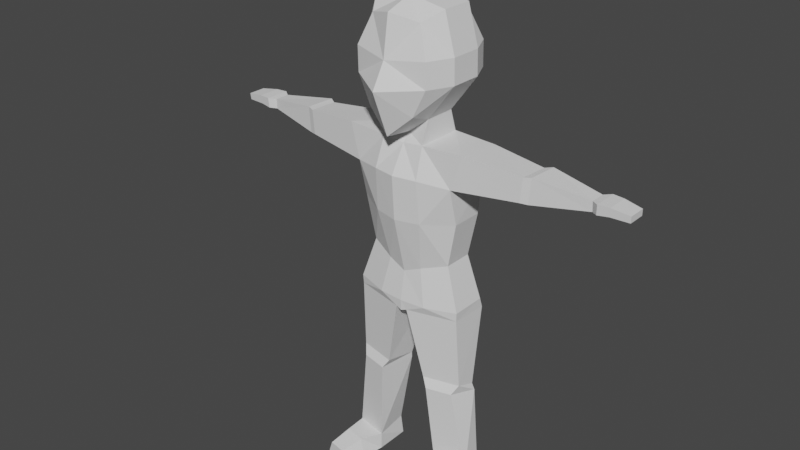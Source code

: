 # Source: walkZombie.blend  (saved by Blender 3.0.42; exported with 4.5.12 LTS)
import bpy
from mathutils import Matrix  # noqa: F401  (used for matrix-valued properties, if any)

bpy.ops.wm.read_factory_settings(use_empty=True)
scene = bpy.context.scene
scene.name = 'Scene'

# ---- collections
col_collection = bpy.data.collections.new('Collection'); scene.collection.children.link(col_collection)

# ---- world
world_world = bpy.data.worlds.new('World'); scene.world = world_world
world_world.use_nodes = True; world_world.node_tree.nodes.clear()
_N = world_world.node_tree.nodes; _L = world_world.node_tree.links
n0 = _N.new('ShaderNodeOutputWorld'); n0.name = 'World Output'; n0.location = (300, 300)
n1 = _N.new('ShaderNodeBackground'); n1.name = 'Background'; n1.location = (10, 300)
n1.inputs[0].default_value = (0.05088, 0.05088, 0.05088, 1.0)
_L.new(n1.outputs[0], n0.inputs[0])
n0.is_active_output = True
world_world.color = (0.05088, 0.05088, 0.05088)
world_world.use_sun_shadow = False
world_world.sun_shadow_jitter_overblur = 0.0

# ---- meshes
me_cubemesh_002 = bpy.data.meshes.new('CubeMesh.002')
me_cubemesh_002.from_pydata([(0.1364, -0.1494, 1.548), (0.1364, -0.1518, 1.64), (0.1364, 0.1478, 1.548), (0.1364, 0.1453, 1.64), (0.08674, -0.1516, 1.447), (0.09482, -0.125, 1.748), (0.09726, 0.1241, 1.472), (0.09482, 0.1274, 1.728), (0.0, 0.1401, 1.406), (0.0, 0.1584, 1.752), (0.0, -0.1712, 1.369), (0.0, -0.1649, 1.773), (0.0, -0.1866, 1.626), (0.0, -0.2391, 1.537), (0.0, 0.1763, 1.64), (0.0, 0.1787, 1.548), (0.07942, -0.06167, 1.414), (0.07942, 0.05747, 1.414), (0.1372, 0.05957, 1.783), (0.1372, -0.05957, 1.783), (0.0, 0.05957, 1.807), (0.0, -0.05957, 1.807), (0.0, 0.0584, 1.362), (0.0, -0.05957, 1.353), (0.1787, 0.05957, 1.548), (0.1787, -0.05957, 1.548), (0.1787, 0.05713, 1.64), (0.1787, -0.06201, 1.64), (0.07942, -0.09262, 1.332), (0.07942, 0.08399, 1.332), (0.0, 0.08518, 1.333), (0.0, -0.08991, 1.323), (0.08522, -0.1305, 1.222), (0.08522, 0.1272, 1.226), (0.0, 0.1443, 1.232), (0.0, -0.1492, 1.224), (0.2326, -0.08408, 1.336), (0.2377, 0.08635, 1.323), (0.1928, -0.08936, 1.208), (0.1979, 0.08107, 1.194), (0.06634, -0.07833, 0.8719), (0.06634, 0.08212, 0.8719), (0.0, 0.08945, 0.8719), (0.0, -0.08436, 0.8438), (0.1594, -0.04661, 0.9007), (0.1594, 0.06411, 0.9007), (0.0898, 0.09719, 1.062), (0.0, 0.117, 1.062), (0.0898, -0.1172, 1.062), (0.1941, -0.05433, 1.068), (0.1941, 0.06592, 1.068), (0.0, -0.1377, 1.06), (0.665, -0.0125, 1.289), (0.665, 0.04449, 1.289), (0.6655, -0.01061, 1.252), (0.6655, 0.04638, 1.252), (0.4453, 0.05953, 1.309), (0.4365, 0.05899, 1.22), (0.443, -0.05422, 1.315), (0.4343, -0.05477, 1.226), (0.4705, 0.07425, 1.313), (0.4683, -0.04553, 1.318), (0.4602, -0.04577, 1.224), (0.4623, 0.07401, 1.218), (0.6901, -0.03064, 1.292), (0.6901, 0.06236, 1.292), (0.6884, -0.02754, 1.255), (0.6884, 0.06546, 1.255), (0.798, -0.01773, 1.282), (0.798, 0.04938, 1.282), (0.7968, -0.0155, 1.258), (0.7968, 0.05161, 1.258), (0.7318, 0.05705, 1.292), (0.7303, 0.05982, 1.26), (0.7318, -0.02594, 1.292), (0.7303, -0.02317, 1.26), (0.0939, -0.09626, 0.7342), (0.09578, 0.1341, 0.7342), (0.0, 0.1261, 0.7456), (0.0, -0.1036, 0.7342), (0.2111, -0.06141, 0.7404), (0.2111, 0.07361, 0.7404), (0.02214, -0.09926, 0.7012), (0.02339, 0.1194, 0.6956), (0.0, 0.1035, 0.699), (0.0, -0.1019, 0.6932), (0.2092, -0.05979, 0.7072), (0.2104, 0.08752, 0.7016), (0.1294, -0.06274, 0.06766), (0.1394, 0.06681, 0.07479), (0.2504, -0.03722, 0.06877), (0.2404, 0.04963, 0.07571), (0.0799, -0.07332, 0.4328), (0.217, -0.0444, 0.4372), (0.217, 0.03517, 0.4068), (0.0799, 0.0585, 0.4024), (0.1018, -0.08627, 0.3988), (0.2281, 0.0354, 0.3855), (0.1986, -0.06584, 0.4019), (0.08104, 0.06043, 0.3807), (0.13, -0.06274, 0.001493), (0.13, 0.06852, 0.001493), (0.2511, -0.03722, 0.002596), (0.2511, 0.04792, 0.002596), (0.1893, -0.2215, 0.05116), (0.2543, -0.2078, 0.05175), (0.171, -0.2251, 0.001719), (0.2726, -0.2036, 0.002645), (0.1449, -0.1451, 0.00121), (0.1664, -0.1398, 0.06938), (0.2675, -0.1192, 0.002327), (0.244, -0.1214, 0.07166), (-0.1364, -0.1494, 1.548), (-0.1364, -0.1518, 1.64), (-0.1364, 0.1478, 1.548), (-0.1364, 0.1453, 1.64), (-0.08674, -0.1516, 1.447), (-0.09482, -0.125, 1.748), (-0.09726, 0.1241, 1.472), (-0.09482, 0.1274, 1.728), (-0.07942, -0.06167, 1.414), (-0.07942, 0.05747, 1.414), (-0.1372, 0.05957, 1.783), (-0.1372, -0.05957, 1.783), (-0.1787, 0.05957, 1.548), (-0.1787, -0.05957, 1.548), (-0.1787, 0.05713, 1.64), (-0.1787, -0.06201, 1.64), (-0.07942, -0.09262, 1.332), (-0.07942, 0.08399, 1.332), (-0.08522, -0.1305, 1.222), (-0.08522, 0.1272, 1.226), (-0.2326, -0.08408, 1.336), (-0.2377, 0.08635, 1.323), (-0.1928, -0.08936, 1.208), (-0.1979, 0.08107, 1.194), (-0.06634, -0.07833, 0.8719), (-0.06634, 0.08212, 0.8719), (-0.1594, -0.04661, 0.9007), (-0.1594, 0.06411, 0.9007), (-0.0898, 0.09719, 1.062), (-0.0898, -0.1172, 1.062), (-0.1941, -0.05433, 1.068), (-0.1941, 0.06592, 1.068), (-0.665, -0.0125, 1.289), (-0.665, 0.04449, 1.289), (-0.6655, -0.01061, 1.252), (-0.6655, 0.04638, 1.252), (-0.4453, 0.05953, 1.309), (-0.4365, 0.05899, 1.22), (-0.443, -0.05422, 1.315), (-0.4343, -0.05477, 1.226), (-0.4705, 0.07425, 1.313), (-0.4683, -0.04553, 1.318), (-0.4602, -0.04577, 1.224), (-0.4623, 0.07401, 1.218), (-0.6901, -0.03064, 1.292), (-0.6901, 0.06236, 1.292), (-0.6884, -0.02754, 1.255), (-0.6884, 0.06546, 1.255), (-0.798, -0.01773, 1.282), (-0.798, 0.04938, 1.282), (-0.7968, -0.0155, 1.258), (-0.7968, 0.05161, 1.258), (-0.7318, 0.05705, 1.292), (-0.7303, 0.05982, 1.26), (-0.7318, -0.02594, 1.292), (-0.7303, -0.02317, 1.26), (-0.0939, -0.09626, 0.7342), (-0.09578, 0.1341, 0.7342), (-0.2111, -0.06141, 0.7404), (-0.2111, 0.07361, 0.7404), (-0.02214, -0.09926, 0.7012), (-0.02339, 0.1194, 0.6956), (-0.2092, -0.05979, 0.7072), (-0.2104, 0.08752, 0.7016), (-0.1294, -0.06274, 0.06766), (-0.1394, 0.06681, 0.07479), (-0.2504, -0.03722, 0.06877), (-0.2404, 0.04963, 0.07571), (-0.0799, -0.07332, 0.4328), (-0.217, -0.0444, 0.4372), (-0.217, 0.03517, 0.4068), (-0.0799, 0.0585, 0.4024), (-0.1018, -0.08627, 0.3988), (-0.2281, 0.0354, 0.3855), (-0.1986, -0.06584, 0.4019), (-0.08104, 0.06043, 0.3807), (-0.13, -0.06274, 0.001493), (-0.13, 0.06852, 0.001493), (-0.2511, -0.03722, 0.002596), (-0.2511, 0.04792, 0.002596), (-0.1893, -0.2215, 0.05116), (-0.2543, -0.2078, 0.05175), (-0.171, -0.2251, 0.001719), (-0.2726, -0.2036, 0.002645), (-0.1449, -0.1451, 0.00121), (-0.1664, -0.1398, 0.06938), (-0.2675, -0.1192, 0.002327), (-0.244, -0.1214, 0.07166)], [], [(27, 0, 25), (0, 27, 1), (7, 14, 9), (14, 7, 3), (5, 27, 19), (27, 5, 1), (25, 4, 16), (4, 25, 0), (4, 10, 23), (4, 23, 16), (12, 0, 1), (0, 12, 13), (21, 5, 19), (5, 21, 11), (15, 6, 8), (6, 15, 2), (12, 5, 11), (5, 12, 1), (0, 13, 4), (13, 10, 4), (3, 15, 14), (15, 3, 2), (9, 20, 7), (7, 20, 18), (20, 21, 18), (18, 21, 19), (17, 22, 8), (8, 6, 17), (22, 17, 29), (22, 29, 30), (24, 6, 2), (24, 17, 6), (25, 17, 24), (17, 25, 16), (26, 7, 18), (7, 26, 3), (19, 26, 18), (26, 19, 27), (3, 24, 2), (24, 3, 26), (26, 25, 24), (25, 26, 27), (29, 34, 30), (34, 29, 33), (16, 29, 17), (29, 16, 28), (28, 23, 31), (23, 28, 16), (48, 44, 49), (44, 48, 40), (36, 28, 38), (28, 32, 38), (31, 32, 28), (32, 31, 35), (60, 55, 63), (55, 60, 53), (37, 29, 36), (29, 28, 36), (37, 33, 29), (33, 37, 39), (41, 47, 46), (47, 41, 42), (44, 81, 45), (81, 44, 80), (45, 77, 41), (77, 45, 81), (50, 45, 46), (46, 45, 41), (51, 40, 48), (40, 51, 43), (49, 44, 50), (50, 44, 45), (38, 49, 39), (39, 49, 50), (35, 51, 32), (32, 51, 48), (39, 46, 33), (46, 39, 50), (33, 47, 34), (47, 33, 46), (32, 48, 38), (38, 48, 49), (53, 67, 55), (67, 53, 65), (61, 52, 60), (53, 60, 52), (62, 54, 61), (52, 61, 54), (63, 54, 62), (54, 63, 55), (59, 39, 57), (39, 59, 38), (38, 59, 36), (58, 36, 59), (56, 37, 58), (37, 36, 58), (57, 37, 56), (37, 57, 39), (62, 57, 63), (57, 62, 59), (62, 61, 58), (58, 59, 62), (61, 60, 56), (56, 58, 61), (63, 56, 60), (56, 63, 57), (69, 73, 72), (73, 69, 71), (65, 52, 64), (52, 65, 53), (64, 52, 66), (52, 54, 66), (66, 55, 67), (55, 66, 54), (69, 68, 70), (69, 70, 71), (69, 72, 68), (72, 74, 68), (75, 68, 74), (68, 75, 70), (70, 75, 71), (75, 73, 71), (73, 75, 66), (66, 67, 73), (74, 64, 75), (64, 66, 75), (72, 64, 74), (64, 72, 65), (65, 73, 67), (73, 65, 72), (81, 80, 86), (81, 86, 87), (87, 83, 77), (77, 81, 87), (41, 78, 42), (78, 41, 77), (76, 44, 40), (44, 76, 80), (43, 76, 40), (76, 43, 79), (85, 84, 82), (82, 84, 83), (96, 88, 98), (98, 88, 90), (83, 78, 77), (78, 83, 84), (86, 76, 82), (76, 86, 80), (79, 82, 76), (82, 79, 85), (104, 108, 106), (108, 104, 109), (97, 89, 99), (89, 97, 91), (98, 90, 97), (97, 90, 91), (99, 88, 96), (88, 99, 89), (83, 92, 82), (92, 83, 95), (86, 93, 87), (94, 87, 93), (87, 95, 83), (95, 87, 94), (92, 86, 82), (86, 92, 93), (95, 96, 92), (96, 95, 99), (93, 97, 94), (97, 93, 98), (94, 99, 95), (99, 94, 97), (96, 93, 92), (93, 96, 98), (102, 101, 103), (101, 102, 100), (88, 89, 101), (88, 101, 100), (91, 101, 89), (101, 91, 103), (90, 103, 91), (103, 90, 102), (104, 107, 105), (107, 104, 106), (108, 107, 106), (107, 108, 110), (109, 105, 111), (105, 109, 104), (105, 110, 111), (110, 105, 107), (90, 110, 102), (110, 90, 111), (88, 111, 90), (111, 88, 109), (110, 108, 100), (110, 100, 102), (109, 100, 108), (100, 109, 88), (127, 112, 113), (112, 127, 125), (119, 9, 14), (14, 115, 119), (123, 127, 117), (127, 113, 117), (125, 116, 112), (116, 125, 120), (116, 23, 10), (23, 116, 120), (12, 113, 112), (12, 112, 13), (117, 21, 123), (21, 117, 11), (15, 118, 114), (118, 15, 8), (117, 12, 11), (12, 117, 113), (13, 116, 10), (13, 112, 116), (115, 14, 15), (115, 15, 114), (9, 119, 20), (119, 122, 20), (20, 122, 21), (122, 123, 21), (121, 8, 22), (8, 121, 118), (30, 129, 22), (121, 22, 129), (124, 118, 121), (124, 114, 118), (125, 124, 121), (125, 121, 120), (119, 126, 122), (126, 119, 115), (123, 122, 126), (123, 126, 127), (115, 124, 126), (124, 115, 114), (126, 125, 127), (125, 126, 124), (129, 34, 131), (34, 129, 30), (129, 120, 121), (120, 129, 128), (23, 128, 31), (128, 23, 120), (138, 141, 142), (141, 138, 136), (132, 134, 128), (128, 134, 130), (31, 130, 35), (130, 31, 128), (152, 147, 145), (147, 152, 155), (133, 132, 129), (129, 132, 128), (133, 129, 131), (133, 131, 135), (137, 140, 47), (47, 42, 137), (138, 171, 170), (171, 138, 139), (169, 139, 137), (139, 169, 171), (139, 143, 140), (140, 137, 139), (51, 136, 43), (136, 51, 141), (142, 143, 138), (143, 139, 138), (134, 135, 142), (135, 143, 142), (51, 35, 130), (130, 141, 51), (135, 140, 143), (140, 135, 131), (131, 47, 140), (47, 131, 34), (130, 134, 141), (134, 142, 141), (145, 159, 157), (159, 145, 147), (144, 152, 145), (152, 144, 153), (146, 153, 144), (153, 146, 154), (146, 155, 154), (155, 146, 147), (151, 135, 134), (135, 151, 149), (151, 132, 150), (132, 151, 134), (150, 133, 148), (133, 150, 132), (133, 149, 148), (149, 133, 135), (154, 149, 151), (149, 154, 155), (153, 154, 150), (150, 154, 151), (152, 153, 148), (150, 148, 153), (148, 155, 152), (155, 148, 149), (161, 164, 165), (161, 165, 163), (157, 144, 145), (144, 157, 156), (156, 158, 144), (144, 158, 146), (158, 147, 146), (147, 158, 159), (163, 162, 161), (160, 161, 162), (160, 164, 161), (164, 160, 166), (160, 167, 166), (167, 160, 162), (163, 167, 162), (167, 163, 165), (165, 158, 167), (158, 165, 159), (166, 167, 156), (156, 167, 158), (164, 156, 157), (156, 164, 166), (157, 165, 164), (165, 157, 159), (175, 174, 171), (170, 171, 174), (173, 175, 169), (171, 169, 175), (78, 137, 42), (137, 78, 169), (168, 136, 138), (138, 170, 168), (43, 168, 79), (168, 43, 136), (172, 84, 85), (172, 173, 84), (176, 184, 186), (186, 178, 176), (169, 78, 173), (78, 84, 173), (174, 168, 170), (168, 174, 172), (79, 168, 172), (79, 172, 85), (192, 196, 197), (196, 192, 194), (185, 177, 179), (177, 185, 187), (178, 186, 185), (185, 179, 178), (187, 176, 177), (176, 187, 184), (173, 180, 183), (180, 173, 172), (181, 174, 175), (175, 182, 181), (175, 183, 182), (183, 175, 173), (180, 172, 174), (174, 181, 180), (184, 183, 180), (183, 184, 187), (185, 181, 182), (181, 185, 186), (187, 182, 183), (182, 187, 185), (184, 181, 186), (180, 181, 184), (190, 189, 188), (189, 190, 191), (188, 189, 176), (177, 176, 189), (179, 189, 191), (189, 179, 177), (178, 191, 190), (191, 178, 179), (195, 192, 193), (192, 195, 194), (196, 195, 198), (195, 196, 194), (197, 193, 192), (193, 197, 199), (193, 199, 198), (193, 198, 195), (178, 198, 199), (198, 178, 190), (176, 199, 197), (199, 176, 178), (198, 188, 196), (188, 198, 190), (197, 188, 176), (188, 197, 196)])
_uv = me_cubemesh_002.uv_layers.new(name='Cube-lib-UV0')
_uv.uv.foreach_set('vector', [0.5417, 0.6667, 0.4583, 0.75, 0.4583, 0.6667, 0.4583, 0.75, 0.5417, 0.6667, 0.5417, 0.75, 0.625, 0.5, 0.5417, 0.375, 0.625, 0.375, 0.5417, 0.375, 0.625, 0.5, 0.5417, 0.5, 0.625, 0.75, 0.5417, 0.6667, 0.625, 0.6667, 0.5417, 0.6667, 0.625, 0.75, 0.5417, 0.75, 0.4583, 0.6667, 0.375, 0.75, 0.375, 0.6667, 0.375, 0.75, 0.4583, 0.6667, 0.4583, 0.75, 0.375, 0.75, 0.25, 0.75, 0.25, 0.6667, 0.375, 0.75, 0.25, 0.6667, 0.375, 0.6667, 0.5417, 0.875, 0.4583, 0.75, 0.5417, 0.75, 0.4583, 0.75, 0.5417, 0.875, 0.4583, 0.875, 0.75, 0.6667, 0.625, 0.75, 0.625, 0.6667, 0.625, 0.75, 0.75, 0.6667, 0.75, 0.75, 0.4583, 0.375, 0.375, 0.5, 0.375, 0.375, 0.375, 0.5, 0.4583, 0.375, 0.4583, 0.5, 0.5417, 0.875, 0.625, 0.75, 0.625, 0.875, 0.625, 0.75, 0.5417, 0.875, 0.5417, 0.75, 0.4583, 0.75, 0.4583, 0.875, 0.375, 0.75, 0.4583, 0.875, 0.375, 0.875, 0.375, 0.75, 0.5417, 0.5, 0.4583, 0.375, 0.5417, 0.375, 0.4583, 0.375, 0.5417, 0.5, 0.4583, 0.5, 0.75, 0.5, 0.75, 0.5833, 0.625, 0.5, 0.625, 0.5, 0.75, 0.5833, 0.625, 0.5833, 0.75, 0.5833, 0.75, 0.6667, 0.625, 0.5833, 0.625, 0.5833, 0.75, 0.6667, 0.625, 0.6667, 0.375, 0.5833, 0.25, 0.5833, 0.25, 0.5, 0.25, 0.5, 0.375, 0.5, 0.375, 0.5833, 0.25, 0.5833, 0.375, 0.5833, 0.375, 0.5833, 0.25, 0.5833, 0.375, 0.5833, 0.25, 0.5833, 0.4583, 0.5833, 0.375, 0.5, 0.4583, 0.5, 0.4583, 0.5833, 0.375, 0.5833, 0.375, 0.5, 0.4583, 0.6667, 0.375, 0.5833, 0.4583, 0.5833, 0.375, 0.5833, 0.4583, 0.6667, 0.375, 0.6667, 0.5417, 0.5833, 0.625, 0.5, 0.625, 0.5833, 0.625, 0.5, 0.5417, 0.5833, 0.5417, 0.5, 0.625, 0.6667, 0.5417, 0.5833, 0.625, 0.5833, 0.5417, 0.5833, 0.625, 0.6667, 0.5417, 0.6667, 0.5417, 0.5, 0.4583, 0.5833, 0.4583, 0.5, 0.4583, 0.5833, 0.5417, 0.5, 0.5417, 0.5833, 0.5417, 0.5833, 0.4583, 0.6667, 0.4583, 0.5833, 0.4583, 0.6667, 0.5417, 0.5833, 0.5417, 0.6667, 0.375, 0.5833, 0.25, 0.5833, 0.25, 0.5833, 0.25, 0.5833, 0.375, 0.5833, 0.375, 0.5833, 0.375, 0.6667, 0.375, 0.5833, 0.375, 0.5833, 0.375, 0.5833, 0.375, 0.6667, 0.375, 0.6667, 0.375, 0.6667, 0.25, 0.6667, 0.25, 0.6667, 0.25, 0.6667, 0.375, 0.6667, 0.375, 0.6667, 0.375, 0.6667, 0.375, 0.6667, 0.375, 0.6667, 0.375, 0.6667, 0.375, 0.6667, 0.375, 0.6667, 0.375, 0.6667, 0.375, 0.6667, 0.375, 0.6667, 0.375, 0.6667, 0.375, 0.6667, 0.375, 0.6667, 0.25, 0.6667, 0.375, 0.6667, 0.375, 0.6667, 0.375, 0.6667, 0.25, 0.6667, 0.25, 0.6667, 0.375, 0.5833, 0.375, 0.5833, 0.375, 0.5833, 0.375, 0.5833, 0.375, 0.5833, 0.375, 0.5833, 0.375, 0.5833, 0.375, 0.5833, 0.375, 0.6667, 0.375, 0.5833, 0.375, 0.6667, 0.375, 0.6667, 0.375, 0.5833, 0.375, 0.5833, 0.375, 0.5833, 0.375, 0.5833, 0.375, 0.5833, 0.375, 0.5833, 0.375, 0.5833, 0.25, 0.5833, 0.375, 0.5833, 0.25, 0.5833, 0.375, 0.5833, 0.25, 0.5833, 0.375, 0.6667, 0.375, 0.5833, 0.375, 0.5833, 0.375, 0.5833, 0.375, 0.6667, 0.375, 0.6667, 0.375, 0.5833, 0.375, 0.5833, 0.375, 0.5833, 0.375, 0.5833, 0.375, 0.5833, 0.375, 0.5833, 0.375, 0.5833, 0.375, 0.5833, 0.375, 0.5833, 0.375, 0.5833, 0.375, 0.5833, 0.375, 0.5833, 0.25, 0.6667, 0.375, 0.6667, 0.375, 0.6667, 0.375, 0.6667, 0.25, 0.6667, 0.25, 0.6667, 0.375, 0.6667, 0.375, 0.6667, 0.375, 0.5833, 0.375, 0.5833, 0.375, 0.6667, 0.375, 0.5833, 0.375, 0.6667, 0.375, 0.6667, 0.375, 0.5833, 0.375, 0.5833, 0.375, 0.6667, 0.375, 0.5833, 0.25, 0.6667, 0.25, 0.6667, 0.375, 0.6667, 0.375, 0.6667, 0.25, 0.6667, 0.375, 0.6667, 0.375, 0.5833, 0.375, 0.5833, 0.375, 0.5833, 0.375, 0.5833, 0.375, 0.5833, 0.375, 0.5833, 0.375, 0.5833, 0.25, 0.5833, 0.25, 0.5833, 0.25, 0.5833, 0.375, 0.5833, 0.375, 0.5833, 0.375, 0.6667, 0.375, 0.6667, 0.375, 0.6667, 0.375, 0.6667, 0.375, 0.6667, 0.375, 0.6667, 0.375, 0.5833, 0.375, 0.5833, 0.375, 0.5833, 0.375, 0.5833, 0.375, 0.5833, 0.375, 0.5833, 0.375, 0.6667, 0.375, 0.6667, 0.375, 0.5833, 0.375, 0.5833, 0.375, 0.5833, 0.375, 0.6667, 0.375, 0.6667, 0.375, 0.6667, 0.375, 0.6667, 0.375, 0.6667, 0.375, 0.6667, 0.375, 0.6667, 0.375, 0.5833, 0.375, 0.6667, 0.375, 0.6667, 0.375, 0.6667, 0.375, 0.5833, 0.375, 0.5833, 0.375, 0.6667, 0.375, 0.5833, 0.375, 0.5833, 0.375, 0.5833, 0.375, 0.6667, 0.375, 0.6667, 0.375, 0.6667, 0.375, 0.6667, 0.375, 0.6667, 0.375, 0.6667, 0.375, 0.6667, 0.375, 0.6667, 0.375, 0.5833, 0.375, 0.5833, 0.375, 0.6667, 0.375, 0.5833, 0.375, 0.6667, 0.375, 0.6667, 0.375, 0.5833, 0.375, 0.5833, 0.375, 0.5833, 0.375, 0.5833, 0.375, 0.5833, 0.375, 0.5833, 0.375, 0.6667, 0.375, 0.5833, 0.375, 0.5833, 0.375, 0.5833, 0.375, 0.6667, 0.375, 0.6667, 0.375, 0.6667, 0.375, 0.6667, 0.375, 0.6667, 0.375, 0.6667, 0.375, 0.6667, 0.375, 0.6667, 0.375, 0.6667, 0.375, 0.5833, 0.375, 0.5833, 0.375, 0.5833, 0.375, 0.6667, 0.375, 0.6667, 0.375, 0.5833, 0.375, 0.5833, 0.375, 0.5833, 0.375, 0.5833, 0.375, 0.5833, 0.375, 0.5833, 0.375, 0.5833, 0.375, 0.5833, 0.375, 0.5833, 0.375, 0.5833, 0.375, 0.5833, 0.375, 0.5833, 0.375, 0.5833, 0.375, 0.6667, 0.375, 0.6667, 0.375, 0.6667, 0.375, 0.5833, 0.375, 0.5833, 0.375, 0.6667, 0.375, 0.6667, 0.375, 0.6667, 0.375, 0.6667, 0.375, 0.6667, 0.375, 0.6667, 0.375, 0.6667, 0.375, 0.5833, 0.375, 0.5833, 0.375, 0.5833, 0.375, 0.6667, 0.375, 0.6667, 0.375, 0.5833, 0.375, 0.6667, 0.375, 0.6667, 0.375, 0.5833, 0.375, 0.6667, 0.375, 0.5833, 0.375, 0.5833, 0.375, 0.5833, 0.375, 0.6667, 0.375, 0.5833, 0.375, 0.6667, 0.375, 0.6667, 0.375, 0.6667, 0.375, 0.6667, 0.375, 0.6667, 0.375, 0.6667, 0.375, 0.6667, 0.375, 0.6667, 0.375, 0.6667, 0.375, 0.6667, 0.375, 0.5833, 0.375, 0.6667, 0.375, 0.5833, 0.375, 0.5833, 0.375, 0.5833, 0.375, 0.6667, 0.375, 0.6667, 0.375, 0.6667, 0.375, 0.5833, 0.375, 0.5833, 0.375, 0.6667, 0.375, 0.6667, 0.375, 0.6667, 0.375, 0.6667, 0.375, 0.6667, 0.375, 0.6667, 0.375, 0.5833, 0.375, 0.6667, 0.375, 0.6667, 0.375, 0.6667, 0.375, 0.5833, 0.375, 0.5833, 0.375, 0.5833, 0.375, 0.5833, 0.375, 0.5833, 0.375, 0.5833, 0.375, 0.5833, 0.375, 0.5833, 0.375, 0.5833, 0.375, 0.6667, 0.375, 0.6667, 0.375, 0.5833, 0.375, 0.6667, 0.375, 0.5833, 0.375, 0.5833, 0.2791, 0.5833, 0.375, 0.5833, 0.375, 0.5833, 0.375, 0.5833, 0.375, 0.5833, 0.375, 0.5833, 0.25, 0.5833, 0.25, 0.5833, 0.25, 0.5833, 0.375, 0.5833, 0.375, 0.5833, 0.375, 0.6667, 0.375, 0.6667, 0.375, 0.6667, 0.375, 0.6667, 0.375, 0.6667, 0.375, 0.6667, 0.25, 0.6667, 0.375, 0.6667, 0.375, 0.6667, 0.375, 0.6667, 0.25, 0.6667, 0.25, 0.6667, 0.25, 0.6667, 0.25, 0.5833, 0.2791, 0.6667, 0.2791, 0.6667, 0.25, 0.5833, 0.2791, 0.5833, 0.2791, 0.6667, 0.2791, 0.6667, 0.375, 0.6667, 0.375, 0.6667, 0.2791, 0.6667, 0.375, 0.6667, 0.2791, 0.5833, 0.25, 0.5833, 0.375, 0.5833, 0.25, 0.5833, 0.2791, 0.5833, 0.25, 0.5833, 0.375, 0.6667, 0.375, 0.6667, 0.2791, 0.6667, 0.375, 0.6667, 0.375, 0.6667, 0.375, 0.6667, 0.25, 0.6667, 0.2791, 0.6667, 0.375, 0.6667, 0.2791, 0.6667, 0.25, 0.6667, 0.25, 0.6667, 0.2791, 0.6667, 0.2791, 0.6667, 0.2791, 0.6667, 0.2791, 0.6667, 0.2791, 0.6667, 0.2791, 0.6667, 0.375, 0.5833, 0.2791, 0.5833, 0.2791, 0.5833, 0.2791, 0.5833, 0.375, 0.5833, 0.375, 0.5833, 0.375, 0.6667, 0.375, 0.6667, 0.375, 0.5833, 0.375, 0.5833, 0.375, 0.6667, 0.375, 0.5833, 0.2791, 0.5833, 0.2791, 0.6667, 0.2791, 0.6667, 0.2791, 0.6667, 0.2791, 0.5833, 0.2791, 0.5833, 0.2791, 0.5833, 0.2791, 0.6667, 0.2791, 0.6667, 0.2791, 0.6667, 0.2791, 0.5833, 0.2791, 0.5833, 0.375, 0.6667, 0.375, 0.6667, 0.375, 0.5833, 0.375, 0.5833, 0.375, 0.5833, 0.375, 0.6667, 0.375, 0.5833, 0.2791, 0.5833, 0.2791, 0.5833, 0.2791, 0.5833, 0.375, 0.5833, 0.375, 0.5833, 0.2791, 0.6667, 0.375, 0.6667, 0.2791, 0.6667, 0.375, 0.6667, 0.2791, 0.6667, 0.375, 0.6667, 0.2791, 0.5833, 0.2791, 0.6667, 0.2791, 0.6667, 0.2791, 0.6667, 0.2791, 0.5833, 0.2791, 0.5833, 0.375, 0.6667, 0.375, 0.5833, 0.375, 0.5833, 0.375, 0.5833, 0.375, 0.6667, 0.375, 0.6667, 0.375, 0.5833, 0.2791, 0.5833, 0.2791, 0.5833, 0.2791, 0.5833, 0.375, 0.5833, 0.375, 0.5833, 0.2791, 0.6667, 0.375, 0.6667, 0.2791, 0.6667, 0.375, 0.6667, 0.2791, 0.6667, 0.375, 0.6667, 0.375, 0.6667, 0.2791, 0.5833, 0.375, 0.5833, 0.2791, 0.5833, 0.375, 0.6667, 0.2791, 0.6667, 0.2791, 0.6667, 0.2791, 0.5833, 0.2791, 0.5833, 0.2791, 0.6667, 0.2791, 0.5833, 0.2791, 0.6667, 0.375, 0.5833, 0.2791, 0.5833, 0.2791, 0.5833, 0.2791, 0.5833, 0.375, 0.5833, 0.375, 0.5833, 0.375, 0.6667, 0.375, 0.5833, 0.375, 0.5833, 0.375, 0.5833, 0.375, 0.6667, 0.375, 0.6667, 0.2791, 0.6667, 0.375, 0.6667, 0.375, 0.6667, 0.375, 0.6667, 0.2791, 0.6667, 0.2791, 0.6667, 0.2791, 0.6667, 0.375, 0.6667, 0.2791, 0.6667, 0.375, 0.6667, 0.2791, 0.6667, 0.375, 0.6667, 0.2791, 0.6667, 0.375, 0.6667, 0.375, 0.6667, 0.375, 0.6667, 0.2791, 0.6667, 0.2791, 0.6667, 0.375, 0.6667, 0.375, 0.6667, 0.375, 0.6667, 0.375, 0.6667, 0.375, 0.6667, 0.375, 0.6667, 0.375, 0.6667, 0.375, 0.6667, 0.375, 0.6667, 0.375, 0.6667, 0.375, 0.6667, 0.375, 0.6667, 0.2791, 0.6667, 0.375, 0.6667, 0.375, 0.6667, 0.375, 0.6667, 0.2791, 0.6667, 0.2791, 0.6667, 0.375, 0.6667, 0.2791, 0.6667, 0.2791, 0.6667, 0.375, 0.6667, 0.2791, 0.6667, 0.375, 0.6667, 0.2791, 0.6667, 0.2791, 0.6667, 0.2791, 0.6667, 0.2791, 0.6667, 0.2791, 0.6667, 0.2791, 0.6667, 0.5417, 0.6667, 0.4583, 0.75, 0.5417, 0.75, 0.4583, 0.75, 0.5417, 0.6667, 0.4583, 0.6667, 0.625, 0.5, 0.625, 0.375, 0.5417, 0.375, 0.5417, 0.375, 0.5417, 0.5, 0.625, 0.5, 0.625, 0.6667, 0.5417, 0.6667, 0.625, 0.75, 0.5417, 0.6667, 0.5417, 0.75, 0.625, 0.75, 0.4583, 0.6667, 0.375, 0.75, 0.4583, 0.75, 0.375, 0.75, 0.4583, 0.6667, 0.375, 0.6667, 0.375, 0.75, 0.25, 0.6667, 0.25, 0.75, 0.25, 0.6667, 0.375, 0.75, 0.375, 0.6667, 0.5417, 0.875, 0.5417, 0.75, 0.4583, 0.75, 0.5417, 0.875, 0.4583, 0.75, 0.4583, 0.875, 0.625, 0.75, 0.75, 0.6667, 0.625, 0.6667, 0.75, 0.6667, 0.625, 0.75, 0.75, 0.75, 0.4583, 0.375, 0.375, 0.5, 0.4583, 0.5, 0.375, 0.5, 0.4583, 0.375, 0.375, 0.375, 0.625, 0.75, 0.5417, 0.875, 0.625, 0.875, 0.5417, 0.875, 0.625, 0.75, 0.5417, 0.75, 0.4583, 0.875, 0.375, 0.75, 0.375, 0.875, 0.4583, 0.875, 0.4583, 0.75, 0.375, 0.75, 0.5417, 0.5, 0.5417, 0.375, 0.4583, 0.375, 0.5417, 0.5, 0.4583, 0.375, 0.4583, 0.5, 0.75, 0.5, 0.625, 0.5, 0.75, 0.5833, 0.625, 0.5, 0.625, 0.5833, 0.75, 0.5833, 0.75, 0.5833, 0.625, 0.5833, 0.75, 0.6667, 0.625, 0.5833, 0.625, 0.6667, 0.75, 0.6667, 0.375, 0.5833, 0.25, 0.5, 0.25, 0.5833, 0.25, 0.5, 0.375, 0.5833, 0.375, 0.5, 0.25, 0.5833, 0.375, 0.5833, 0.25, 0.5833, 0.375, 0.5833, 0.25, 0.5833, 0.375, 0.5833, 0.4583, 0.5833, 0.375, 0.5, 0.375, 0.5833, 0.4583, 0.5833, 0.4583, 0.5, 0.375, 0.5, 0.4583, 0.6667, 0.4583, 0.5833, 0.375, 0.5833, 0.4583, 0.6667, 0.375, 0.5833, 0.375, 0.6667, 0.625, 0.5, 0.5417, 0.5833, 0.625, 0.5833, 0.5417, 0.5833, 0.625, 0.5, 0.5417, 0.5, 0.625, 0.6667, 0.625, 0.5833, 0.5417, 0.5833, 0.625, 0.6667, 0.5417, 0.5833, 0.5417, 0.6667, 0.5417, 0.5, 0.4583, 0.5833, 0.5417, 0.5833, 0.4583, 0.5833, 0.5417, 0.5, 0.4583, 0.5, 0.5417, 0.5833, 0.4583, 0.6667, 0.5417, 0.6667, 0.4583, 0.6667, 0.5417, 0.5833, 0.4583, 0.5833, 0.375, 0.5833, 0.25, 0.5833, 0.375, 0.5833, 0.25, 0.5833, 0.375, 0.5833, 0.25, 0.5833, 0.375, 0.5833, 0.375, 0.6667, 0.375, 0.5833, 0.375, 0.6667, 0.375, 0.5833, 0.375, 0.6667, 0.25, 0.6667, 0.375, 0.6667, 0.25, 0.6667, 0.375, 0.6667, 0.25, 0.6667, 0.375, 0.6667, 0.375, 0.6667, 0.375, 0.6667, 0.375, 0.6667, 0.375, 0.6667, 0.375, 0.6667, 0.375, 0.6667, 0.375, 0.6667, 0.375, 0.6667, 0.375, 0.6667, 0.375, 0.6667, 0.375, 0.6667, 0.375, 0.6667, 0.25, 0.6667, 0.375, 0.6667, 0.25, 0.6667, 0.375, 0.6667, 0.25, 0.6667, 0.375, 0.6667, 0.375, 0.5833, 0.375, 0.5833, 0.375, 0.5833, 0.375, 0.5833, 0.375, 0.5833, 0.375, 0.5833, 0.375, 0.5833, 0.375, 0.6667, 0.375, 0.5833, 0.375, 0.5833, 0.375, 0.6667, 0.375, 0.6667, 0.375, 0.5833, 0.375, 0.5833, 0.375, 0.5833, 0.375, 0.5833, 0.375, 0.5833, 0.375, 0.5833, 0.375, 0.5833, 0.375, 0.5833, 0.25, 0.5833, 0.25, 0.5833, 0.25, 0.5833, 0.375, 0.5833, 0.375, 0.6667, 0.375, 0.5833, 0.375, 0.6667, 0.375, 0.5833, 0.375, 0.6667, 0.375, 0.5833, 0.375, 0.5833, 0.375, 0.5833, 0.375, 0.5833, 0.375, 0.5833, 0.375, 0.5833, 0.375, 0.5833, 0.375, 0.5833, 0.375, 0.5833, 0.375, 0.5833, 0.375, 0.5833, 0.375, 0.5833, 0.375, 0.5833, 0.25, 0.6667, 0.375, 0.6667, 0.25, 0.6667, 0.375, 0.6667, 0.25, 0.6667, 0.375, 0.6667, 0.375, 0.6667, 0.375, 0.5833, 0.375, 0.6667, 0.375, 0.5833, 0.375, 0.5833, 0.375, 0.6667, 0.375, 0.6667, 0.375, 0.5833, 0.375, 0.6667, 0.375, 0.5833, 0.375, 0.5833, 0.375, 0.6667, 0.25, 0.6667, 0.25, 0.6667, 0.375, 0.6667, 0.375, 0.6667, 0.375, 0.6667, 0.25, 0.6667, 0.375, 0.5833, 0.375, 0.5833, 0.375, 0.5833, 0.375, 0.5833, 0.375, 0.5833, 0.375, 0.5833, 0.375, 0.5833, 0.25, 0.5833, 0.375, 0.5833, 0.25, 0.5833, 0.375, 0.5833, 0.25, 0.5833, 0.375, 0.6667, 0.375, 0.6667, 0.375, 0.6667, 0.375, 0.6667, 0.375, 0.6667, 0.375, 0.6667, 0.375, 0.5833, 0.375, 0.5833, 0.375, 0.5833, 0.375, 0.5833, 0.375, 0.5833, 0.375, 0.5833, 0.375, 0.6667, 0.375, 0.5833, 0.375, 0.5833, 0.375, 0.5833, 0.375, 0.6667, 0.375, 0.6667, 0.375, 0.6667, 0.375, 0.6667, 0.375, 0.6667, 0.375, 0.6667, 0.375, 0.6667, 0.375, 0.6667, 0.375, 0.6667, 0.375, 0.5833, 0.375, 0.6667, 0.375, 0.5833, 0.375, 0.6667, 0.375, 0.5833, 0.375, 0.6667, 0.375, 0.5833, 0.375, 0.6667, 0.375, 0.5833, 0.375, 0.6667, 0.375, 0.5833, 0.375, 0.6667, 0.375, 0.6667, 0.375, 0.6667, 0.375, 0.6667, 0.375, 0.6667, 0.375, 0.6667, 0.375, 0.6667, 0.375, 0.5833, 0.375, 0.5833, 0.375, 0.5833, 0.375, 0.6667, 0.375, 0.6667, 0.375, 0.5833, 0.375, 0.5833, 0.375, 0.5833, 0.375, 0.5833, 0.375, 0.5833, 0.375, 0.5833, 0.375, 0.6667, 0.375, 0.5833, 0.375, 0.6667, 0.375, 0.5833, 0.375, 0.6667, 0.375, 0.5833, 0.375, 0.6667, 0.375, 0.6667, 0.375, 0.6667, 0.375, 0.6667, 0.375, 0.6667, 0.375, 0.6667, 0.375, 0.5833, 0.375, 0.6667, 0.375, 0.5833, 0.375, 0.6667, 0.375, 0.5833, 0.375, 0.6667, 0.375, 0.5833, 0.375, 0.5833, 0.375, 0.5833, 0.375, 0.5833, 0.375, 0.5833, 0.375, 0.5833, 0.375, 0.5833, 0.375, 0.5833, 0.375, 0.5833, 0.375, 0.5833, 0.375, 0.5833, 0.375, 0.5833, 0.375, 0.5833, 0.375, 0.6667, 0.375, 0.5833, 0.375, 0.6667, 0.375, 0.5833, 0.375, 0.6667, 0.375, 0.6667, 0.375, 0.6667, 0.375, 0.6667, 0.375, 0.6667, 0.375, 0.6667, 0.375, 0.6667, 0.375, 0.6667, 0.375, 0.5833, 0.375, 0.6667, 0.375, 0.5833, 0.375, 0.6667, 0.375, 0.5833, 0.375, 0.5833, 0.375, 0.6667, 0.375, 0.5833, 0.375, 0.6667, 0.375, 0.5833, 0.375, 0.6667, 0.375, 0.6667, 0.375, 0.5833, 0.375, 0.5833, 0.375, 0.5833, 0.375, 0.6667, 0.375, 0.6667, 0.375, 0.6667, 0.375, 0.6667, 0.375, 0.6667, 0.375, 0.6667, 0.375, 0.6667, 0.375, 0.6667, 0.375, 0.5833, 0.375, 0.6667, 0.375, 0.6667, 0.375, 0.6667, 0.375, 0.5833, 0.375, 0.5833, 0.375, 0.5833, 0.375, 0.6667, 0.375, 0.6667, 0.375, 0.6667, 0.375, 0.5833, 0.375, 0.5833, 0.375, 0.6667, 0.375, 0.6667, 0.375, 0.6667, 0.375, 0.6667, 0.375, 0.6667, 0.375, 0.6667, 0.375, 0.5833, 0.375, 0.6667, 0.375, 0.5833, 0.375, 0.6667, 0.375, 0.5833, 0.375, 0.6667, 0.375, 0.5833, 0.375, 0.5833, 0.375, 0.5833, 0.375, 0.5833, 0.375, 0.5833, 0.375, 0.5833, 0.375, 0.5833, 0.375, 0.6667, 0.375, 0.5833, 0.375, 0.6667, 0.375, 0.5833, 0.375, 0.6667, 0.2791, 0.5833, 0.375, 0.5833, 0.375, 0.5833, 0.375, 0.5833, 0.375, 0.5833, 0.375, 0.5833, 0.25, 0.5833, 0.375, 0.5833, 0.25, 0.5833, 0.375, 0.5833, 0.25, 0.5833, 0.375, 0.5833, 0.375, 0.6667, 0.375, 0.6667, 0.375, 0.6667, 0.375, 0.6667, 0.375, 0.6667, 0.375, 0.6667, 0.25, 0.6667, 0.375, 0.6667, 0.25, 0.6667, 0.375, 0.6667, 0.25, 0.6667, 0.375, 0.6667, 0.2791, 0.6667, 0.25, 0.5833, 0.25, 0.6667, 0.2791, 0.6667, 0.2791, 0.5833, 0.25, 0.5833, 0.2791, 0.6667, 0.2791, 0.6667, 0.375, 0.6667, 0.375, 0.6667, 0.375, 0.6667, 0.2791, 0.6667, 0.375, 0.5833, 0.25, 0.5833, 0.2791, 0.5833, 0.25, 0.5833, 0.25, 0.5833, 0.2791, 0.5833, 0.375, 0.6667, 0.375, 0.6667, 0.375, 0.6667, 0.375, 0.6667, 0.375, 0.6667, 0.2791, 0.6667, 0.25, 0.6667, 0.375, 0.6667, 0.2791, 0.6667, 0.25, 0.6667, 0.2791, 0.6667, 0.25, 0.6667, 0.2791, 0.6667, 0.2791, 0.6667, 0.2791, 0.6667, 0.2791, 0.6667, 0.2791, 0.6667, 0.2791, 0.6667, 0.375, 0.5833, 0.2791, 0.5833, 0.375, 0.5833, 0.2791, 0.5833, 0.375, 0.5833, 0.2791, 0.5833, 0.375, 0.6667, 0.375, 0.6667, 0.375, 0.5833, 0.375, 0.5833, 0.375, 0.5833, 0.375, 0.6667, 0.2791, 0.5833, 0.2791, 0.6667, 0.2791, 0.5833, 0.2791, 0.6667, 0.2791, 0.5833, 0.2791, 0.6667, 0.2791, 0.5833, 0.2791, 0.6667, 0.2791, 0.5833, 0.2791, 0.6667, 0.2791, 0.5833, 0.2791, 0.6667, 0.375, 0.6667, 0.375, 0.6667, 0.375, 0.5833, 0.375, 0.5833, 0.375, 0.5833, 0.375, 0.6667, 0.375, 0.5833, 0.2791, 0.5833, 0.375, 0.5833, 0.2791, 0.5833, 0.375, 0.5833, 0.2791, 0.5833, 0.2791, 0.6667, 0.2791, 0.6667, 0.375, 0.6667, 0.375, 0.6667, 0.375, 0.6667, 0.2791, 0.6667, 0.2791, 0.6667, 0.2791, 0.5833, 0.2791, 0.6667, 0.2791, 0.5833, 0.2791, 0.6667, 0.2791, 0.5833, 0.375, 0.5833, 0.375, 0.6667, 0.375, 0.5833, 0.375, 0.6667, 0.375, 0.5833, 0.375, 0.6667, 0.2791, 0.5833, 0.375, 0.5833, 0.2791, 0.5833, 0.375, 0.5833, 0.2791, 0.5833, 0.375, 0.5833, 0.2791, 0.6667, 0.375, 0.6667, 0.375, 0.6667, 0.2791, 0.6667, 0.375, 0.6667, 0.2791, 0.6667, 0.375, 0.6667, 0.2791, 0.5833, 0.2791, 0.6667, 0.2791, 0.5833, 0.375, 0.6667, 0.375, 0.5833, 0.2791, 0.6667, 0.2791, 0.5833, 0.2791, 0.6667, 0.2791, 0.5833, 0.2791, 0.6667, 0.2791, 0.5833, 0.375, 0.5833, 0.2791, 0.5833, 0.375, 0.5833, 0.2791, 0.5833, 0.375, 0.5833, 0.2791, 0.5833, 0.375, 0.6667, 0.375, 0.5833, 0.375, 0.6667, 0.375, 0.5833, 0.375, 0.6667, 0.375, 0.5833, 0.375, 0.6667, 0.2791, 0.6667, 0.375, 0.6667, 0.2791, 0.6667, 0.375, 0.6667, 0.2791, 0.6667, 0.2791, 0.6667, 0.375, 0.6667, 0.375, 0.6667, 0.375, 0.6667, 0.2791, 0.6667, 0.2791, 0.6667, 0.2791, 0.6667, 0.375, 0.6667, 0.2791, 0.6667, 0.375, 0.6667, 0.2791, 0.6667, 0.375, 0.6667, 0.375, 0.6667, 0.375, 0.6667, 0.375, 0.6667, 0.375, 0.6667, 0.375, 0.6667, 0.375, 0.6667, 0.375, 0.6667, 0.375, 0.6667, 0.375, 0.6667, 0.375, 0.6667, 0.375, 0.6667, 0.375, 0.6667, 0.2791, 0.6667, 0.375, 0.6667, 0.2791, 0.6667, 0.375, 0.6667, 0.2791, 0.6667, 0.375, 0.6667, 0.375, 0.6667, 0.2791, 0.6667, 0.2791, 0.6667, 0.2791, 0.6667, 0.375, 0.6667, 0.375, 0.6667, 0.2791, 0.6667, 0.2791, 0.6667, 0.2791, 0.6667, 0.2791, 0.6667, 0.2791, 0.6667, 0.2791, 0.6667])
me_cubemesh_002.use_remesh_fix_poles = True
me_cubemesh_002.use_remesh_preserve_attributes = False
me_cubemesh_002.update()
arm_armature_002 = bpy.data.armatures.new('Armature.002')  # bones are not reproduced

# ---- objects
ob_cube = bpy.data.objects.new('Cube', me_cubemesh_002)
ob_armature = bpy.data.objects.new('Armature', arm_armature_002)

# ---- transforms, parenting, visibility, modifiers, constraints
ob_cube.parent = ob_armature
ob_cube.location = (0.0, 0.0, 0.0)
ob_cube.rotation_euler = (-1.571, 0.0, 0.0)
ob_cube.scale = (100.0, 100.0, 100.0)
_vg = ob_cube.vertex_groups.new(name='mixamorig_Neck')
for _i, _w in zip([0, 2, 4, 6, 8, 10, 13, 15, 16, 17, 22, 23, 24, 25, 30, 31, 112, 114, 116, 118, 120, 121, 124, 125, 126, 127, 128, 129], [0.1235, 0.08458, 0.5064, 0.3904, 0.5947, 0.6136, 0.1316, 0.105, 0.4728, 0.486, 0.4339, 0.4337, 0.1028, 0.1189, 0.227, 0.2407, 0.1425, 0.1134, 0.5224, 0.4876, 0.5057, 0.4937, 0.1406, 0.1576, 0.006414, 0.01448, 0.01067, 0.002154]): _vg.add([_i], _w, 'REPLACE')
_vg = ob_cube.vertex_groups.new(name='mixamorig_Head')
for _i, _w in zip([0, 1, 2, 3, 4, 5, 6, 7, 8, 9, 10, 11, 12, 13, 14, 15, 16, 17, 18, 19, 20, 21, 24, 25, 26, 27, 112, 113, 114, 115, 116, 117, 118, 119, 120, 121, 122, 123, 124, 125, 126, 127], [0.8765, 1.0, 0.9154, 1.0, 0.4824, 1.0, 0.5978, 1.0, 0.2147, 1.0, 0.2289, 1.0, 1.0, 0.8684, 1.0, 0.895, 0.2363, 0.2314, 1.0, 1.0, 1.0, 1.0, 0.8972, 0.8811, 1.0, 1.0, 0.8575, 1.0, 0.8866, 1.0, 0.4522, 1.0, 0.496, 1.0, 0.1751, 0.1528, 1.0, 1.0, 0.8594, 0.8424, 0.9936, 0.9855]): _vg.add([_i], _w, 'REPLACE')
_vg = ob_cube.vertex_groups.new(name='mixamorig_Spine2')
for _i, _w in zip([4, 6, 8, 10, 16, 17, 22, 23, 28, 29, 30, 31, 32, 33, 34, 35, 36, 37, 38, 39, 46, 47, 48, 49, 50, 51, 116, 118, 120, 121, 128, 129, 130, 131, 132, 133, 134, 135, 140, 141, 142, 143], [0.01118, 0.01182, 0.1906, 0.1575, 0.2908, 0.2825, 0.5661, 0.5663, 0.9291, 0.8884, 0.773, 0.7593, 1.0, 1.0, 1.0, 1.0, 0.000572, 0.005818, 0.1994, 0.03656, 0.07458, 0.1163, 0.1987, 0.09983, 0.05944, 0.2395, 0.02543, 0.01643, 0.3193, 0.3535, 0.9411, 0.943, 1.0, 1.0, 2.4e-05, 0.000331, 0.1827, 0.07604, 0.119, 0.2767, 0.09909, 0.07619]): _vg.add([_i], _w, 'REPLACE')
_vg = ob_cube.vertex_groups.new(name='mixamorig_LeftShoulder')
for _i, _w in zip([28, 29, 36, 37, 38, 39, 49, 50], [0.06827, 0.1003, 0.2419, 0.1403, 0.468, 0.2948, 0.1133, 0.07116]): _vg.add([_i], _w, 'REPLACE')
_vg = ob_cube.vertex_groups.new(name='mixamorig_LeftArm')
for _i, _w in zip([28, 29, 36, 37, 38, 39, 49, 50, 52, 53, 54, 55, 56, 57, 58, 59, 60, 61, 62, 63], [0.002621, 0.01136, 0.7572, 0.8538, 0.3035, 0.6686, 0.01491, 0.01544, 0.001702, 0.004092, 0.0021, 0.004374, 0.4005, 0.5162, 0.345, 0.4321, 0.2256, 0.1542, 0.2127, 0.2754]): _vg.add([_i], _w, 'REPLACE')
_vg = ob_cube.vertex_groups.new(name='mixamorig_LeftForeArm')
for _i, _w in zip([36, 37, 52, 53, 54, 55, 56, 57, 58, 59, 60, 61, 62, 63, 64, 65, 66, 67], [0.00028, 1.5e-05, 0.7911, 0.7031, 0.8249, 0.7634, 0.5995, 0.4838, 0.655, 0.5679, 0.7744, 0.8458, 0.7873, 0.7246, 0.1738, 0.0971, 0.2776, 0.151]): _vg.add([_i], _w, 'REPLACE')
_vg = ob_cube.vertex_groups.new(name='mixamorig_Spine1')
for _i, _w in zip([38, 46, 47, 48, 49, 50, 51, 134, 140, 141, 142, 143], [0.02919, 0.6488, 0.6516, 0.5901, 0.6649, 0.7063, 0.5524, 0.01935, 0.6728, 0.5393, 0.6595, 0.6852]): _vg.add([_i], _w, 'REPLACE')
_vg = ob_cube.vertex_groups.new(name='mixamorig_Hips')
for _i, _w in zip([40, 41, 42, 43, 44, 45, 46, 47, 49, 51, 76, 77, 78, 79, 80, 81, 82, 83, 84, 85, 86, 87, 93, 136, 137, 138, 139, 140, 168, 169, 170, 171, 172, 173, 174, 175], [1.0, 1.0, 1.0, 1.0, 0.985, 0.9869, 0.0, 3e-06, 1e-06, 0.0, 0.2675, 0.3002, 0.5875, 0.4545, 0.2138, 0.2336, 0.1992, 0.204, 0.208, 0.1848, 0.1507, 0.1358, 0.000215, 1.0, 1.0, 0.9727, 0.988, 8e-06, 0.3053, 0.3523, 0.182, 0.2132, 0.2177, 0.241, 0.1264, 0.1315]): _vg.add([_i], _w, 'REPLACE')
_vg = ob_cube.vertex_groups.new(name='mixamorig_Spine')
for _i, _w in zip([44, 45, 46, 47, 48, 49, 50, 51, 138, 139, 140, 141, 142, 143], [0.01496, 0.0131, 0.2767, 0.2321, 0.2112, 0.107, 0.1476, 0.208, 0.02725, 0.01197, 0.2082, 0.184, 0.1359, 0.1621]): _vg.add([_i], _w, 'REPLACE')
_vg = ob_cube.vertex_groups.new(name='mixamorig_LeftHand')
for _i, _w in zip([52, 53, 54, 55, 60, 61, 62, 63, 64, 65, 66, 67, 72, 73, 74, 75], [0.1226, 0.2053, 0.1044, 0.1565, 0.0, 0.0, 0.0, 0.0, 0.4526, 0.5794, 0.4704, 0.5861, 5.5e-05, 0.004355, 0.0, 0.0]): _vg.add([_i], _w, 'REPLACE')
_vg = ob_cube.vertex_groups.new(name='mixamorig_LeftHandIndex1')
for _i, _w in zip([52, 53, 54, 55, 64, 65, 66, 67, 68, 70, 72, 73, 74, 75], [0.08458, 0.08757, 0.06855, 0.07569, 0.2301, 0.2058, 0.1504, 0.1673, 5.1e-05, 0.000971, 0.5681, 0.4953, 0.5215, 0.5424]): _vg.add([_i], _w, 'REPLACE')
_vg = ob_cube.vertex_groups.new(name='mixamorig_LeftHandIndex2')
for _i, _w in zip([64, 65, 66, 67, 68, 69, 70, 71, 72, 73, 74, 75], [0.1435, 0.1177, 0.1016, 0.09558, 0.9403, 0.3526, 0.999, 0.3985, 0.4318, 0.5004, 0.4785, 0.4576]): _vg.add([_i], _w, 'REPLACE')
_vg = ob_cube.vertex_groups.new(name='mixamorig_LeftHandIndex3')
for _i, _w in zip([68, 69, 71], [0.05964, 0.6474, 0.6015]): _vg.add([_i], _w, 'REPLACE')
_vg = ob_cube.vertex_groups.new(name='mixamorig_LeftUpLeg')
for _i, _w in zip([76, 77, 78, 79, 80, 81, 82, 83, 84, 85, 86, 87, 89, 91, 92, 93, 94, 95, 96, 97, 98, 99, 168, 169, 172, 173], [0.7031, 0.6899, 0.2034, 0.266, 0.7862, 0.7664, 0.5477, 0.5938, 0.4241, 0.4156, 0.8493, 0.8642, 1.5e-05, 2e-06, 0.9128, 0.839, 0.4865, 0.6557, 0.5732, 0.2184, 0.4428, 0.3933, 0.006181, 0.002076, 0.2543, 0.2254]): _vg.add([_i], _w, 'REPLACE')
_vg = ob_cube.vertex_groups.new(name='mixamorig_RightUpLeg')
for _i, _w in zip([76, 77, 78, 79, 82, 83, 84, 85, 168, 169, 170, 171, 172, 173, 174, 175, 177, 180, 181, 182, 183, 184, 185, 186, 187], [0.02939, 0.009828, 0.2091, 0.2795, 0.253, 0.2022, 0.3679, 0.3996, 0.6885, 0.6456, 0.818, 0.7868, 0.528, 0.5336, 0.8736, 0.8685, 3.8e-05, 0.9079, 0.8331, 0.496, 0.6528, 0.6069, 0.2752, 0.5194, 0.421]): _vg.add([_i], _w, 'REPLACE')
_vg = ob_cube.vertex_groups.new(name='mixamorig_LeftLeg')
for _i, _w in zip([88, 89, 90, 91, 92, 93, 94, 95, 96, 97, 98, 99, 100, 101, 102, 103, 108, 109, 110, 111], [0.2185, 0.6148, 0.1809, 0.4804, 0.08722, 0.1608, 0.5135, 0.3442, 0.4268, 0.7814, 0.5572, 0.6067, 0.09916, 0.234, 0.07588, 0.1512, 0.009531, 0.01143, 0.002995, 0.01097]): _vg.add([_i], _w, 'REPLACE')
_vg = ob_cube.vertex_groups.new(name='mixamorig_LeftFoot')
for _i, _w in zip([88, 89, 90, 91, 97, 99, 100, 101, 102, 103, 104, 105, 106, 107, 108, 109, 110, 111], [0.6132, 0.3634, 0.6463, 0.4945, 0.000122, 0.0, 0.6925, 0.7383, 0.7624, 0.8165, 0.1974, 0.1762, 0.1977, 0.1638, 0.4804, 0.4688, 0.398, 0.425]): _vg.add([_i], _w, 'REPLACE')
_vg = ob_cube.vertex_groups.new(name='mixamorig_LeftToeBase')
for _i, _w in zip([88, 89, 90, 91, 97, 100, 101, 102, 103, 104, 105, 106, 107, 108, 109, 110, 111], [0.1683, 0.02177, 0.1728, 0.02508, 9.2e-05, 0.2083, 0.0277, 0.1617, 0.03227, 0.8026, 0.8238, 0.8023, 0.8362, 0.5101, 0.5198, 0.599, 0.564]): _vg.add([_i], _w, 'REPLACE')
_vg = ob_cube.vertex_groups.new(name='mixamorig_RightShoulder')
for _i, _w in zip([128, 129, 132, 133, 134, 135, 142, 143], [0.04826, 0.05485, 0.2798, 0.2023, 0.5045, 0.3578, 0.09663, 0.06411]): _vg.add([_i], _w, 'REPLACE')
_vg = ob_cube.vertex_groups.new(name='mixamorig_RightArm')
for _i, _w in zip([132, 133, 134, 135, 142, 143, 144, 145, 146, 147, 148, 149, 150, 151, 152, 153, 154, 155], [0.72, 0.7973, 0.2935, 0.5662, 0.00884, 0.01233, 0.002436, 0.003885, 0.001252, 0.002206, 0.4116, 0.4187, 0.3878, 0.3754, 0.2542, 0.1965, 0.1685, 0.2177]): _vg.add([_i], _w, 'REPLACE')
_vg = ob_cube.vertex_groups.new(name='mixamorig_RightForeArm')
for _i, _w in zip([132, 133, 144, 145, 146, 147, 148, 149, 150, 151, 152, 153, 154, 155, 156, 157, 158, 159], [0.000168, 4.6e-05, 0.6677, 0.5458, 0.6349, 0.5114, 0.5884, 0.5813, 0.6122, 0.6246, 0.7458, 0.8035, 0.8315, 0.7823, 0.1199, 0.06045, 0.1411, 0.07128]): _vg.add([_i], _w, 'REPLACE')
_vg = ob_cube.vertex_groups.new(name='mixamorig_RightHand')
for _i, _w in zip([144, 145, 146, 147, 152, 156, 157, 158, 159, 164, 165, 166, 167], [0.1704, 0.1941, 0.208, 0.2412, 0.0, 0.406, 0.379, 0.478, 0.383, 0.02805, 0.04114, 0.05198, 0.07382]): _vg.add([_i], _w, 'REPLACE')
_vg = ob_cube.vertex_groups.new(name='mixamorig_RightHandIndex1')
for _i, _w in zip([144, 145, 146, 147, 156, 157, 158, 159, 164, 165, 166, 167], [0.1595, 0.2408, 0.1558, 0.2452, 0.2253, 0.3291, 0.1946, 0.3556, 0.4386, 0.486, 0.3893, 0.4896]): _vg.add([_i], _w, 'REPLACE')
_vg = ob_cube.vertex_groups.new(name='mixamorig_RightHandIndex2')
for _i, _w in zip([145, 156, 157, 158, 159, 160, 161, 162, 163, 164, 165, 166, 167], [0.01546, 0.2488, 0.2314, 0.1864, 0.1901, 0.5293, 0.735, 0.312, 0.3589, 0.5334, 0.4729, 0.5587, 0.4366]): _vg.add([_i], _w, 'REPLACE')
_vg = ob_cube.vertex_groups.new(name='mixamorig_RightHandIndex3')
for _i, _w in zip([160, 161, 162, 163, 166], [0.4707, 0.265, 0.688, 0.6411, 1e-06]): _vg.add([_i], _w, 'REPLACE')
_vg = ob_cube.vertex_groups.new(name='mixamorig_RightLeg')
for _i, _w in zip([176, 177, 178, 179, 180, 181, 182, 183, 184, 185, 186, 187, 188, 189, 190, 191, 196, 197, 198, 199], [0.182, 0.4938, 0.1423, 0.3939, 0.09208, 0.1669, 0.504, 0.3472, 0.3931, 0.7247, 0.4806, 0.579, 0.06016, 0.1458, 0.05343, 0.1175, 0.005824, 0.007227, 0.001777, 0.006854]): _vg.add([_i], _w, 'REPLACE')
_vg = ob_cube.vertex_groups.new(name='mixamorig_RightFoot')
for _i, _w in zip([176, 177, 178, 179, 185, 188, 189, 190, 191, 192, 193, 194, 195, 196, 197, 198, 199], [0.6099, 0.4792, 0.6942, 0.5764, 3.6e-05, 0.6716, 0.812, 0.7508, 0.8401, 0.1015, 0.1265, 0.09632, 0.1275, 0.3787, 0.4001, 0.3734, 0.4119]): _vg.add([_i], _w, 'REPLACE')
_vg = ob_cube.vertex_groups.new(name='mixamorig_RightToeBase')
for _i, _w in zip([176, 177, 178, 179, 188, 189, 190, 191, 192, 193, 194, 195, 196, 197, 198, 199], [0.2081, 0.02691, 0.1635, 0.02973, 0.2682, 0.0422, 0.1958, 0.0424, 0.8985, 0.8735, 0.9037, 0.8725, 0.6155, 0.5927, 0.6248, 0.5813]): _vg.add([_i], _w, 'REPLACE')
_m = ob_cube.modifiers.new('Armature', 'ARMATURE')
_m.object = ob_armature
ob_armature.location = (0.0, 0.0, 0.0)
ob_armature.rotation_euler = (1.571, -0.0, 0.0)
ob_armature.scale = (0.01, 0.01, 0.01)

# ---- collection membership
col_collection.objects.link(ob_cube)
col_collection.objects.link(ob_armature)

# ---- scene / render settings (as saved in the file)
scene.frame_start = 1; scene.frame_end = 32; scene.frame_set(19)
scene.render.engine = 'BLENDER_EEVEE_NEXT'
scene.cycles.sampling_pattern = 'TABULATED_SOBOL'
scene.cycles.use_light_tree = False
scene.view_settings.view_transform = 'Filmic'
bpy.context.view_layer.update()

# ---- added for rendering (the .blend has no active camera and no usable light): camera, sun
cam_auto = bpy.data.cameras.new('AutoCamera')
cam_auto.lens = 50.0
cam_auto.sensor_width = 36.0
cam_auto.clip_end = 1000.0
ob_auto_camera = bpy.data.objects.new('AutoCamera', cam_auto)
scene.collection.objects.link(ob_auto_camera)
ob_auto_camera.location = (2.12338, -2.65552, 2.72722)
ob_auto_camera.rotation_euler = (1.09748, -7.21219e-08, 0.694738)
scene.camera = ob_auto_camera
light_auto_sun = bpy.data.lights.new('AutoSun', 'SUN')
light_auto_sun.energy = 3.0
light_auto_sun.angle = 0.0523599
ob_auto_sun = bpy.data.objects.new('AutoSun', light_auto_sun)
scene.collection.objects.link(ob_auto_sun)
ob_auto_sun.rotation_euler = (0.872665, 0.174533, 0.523599)
bpy.context.view_layer.update()
